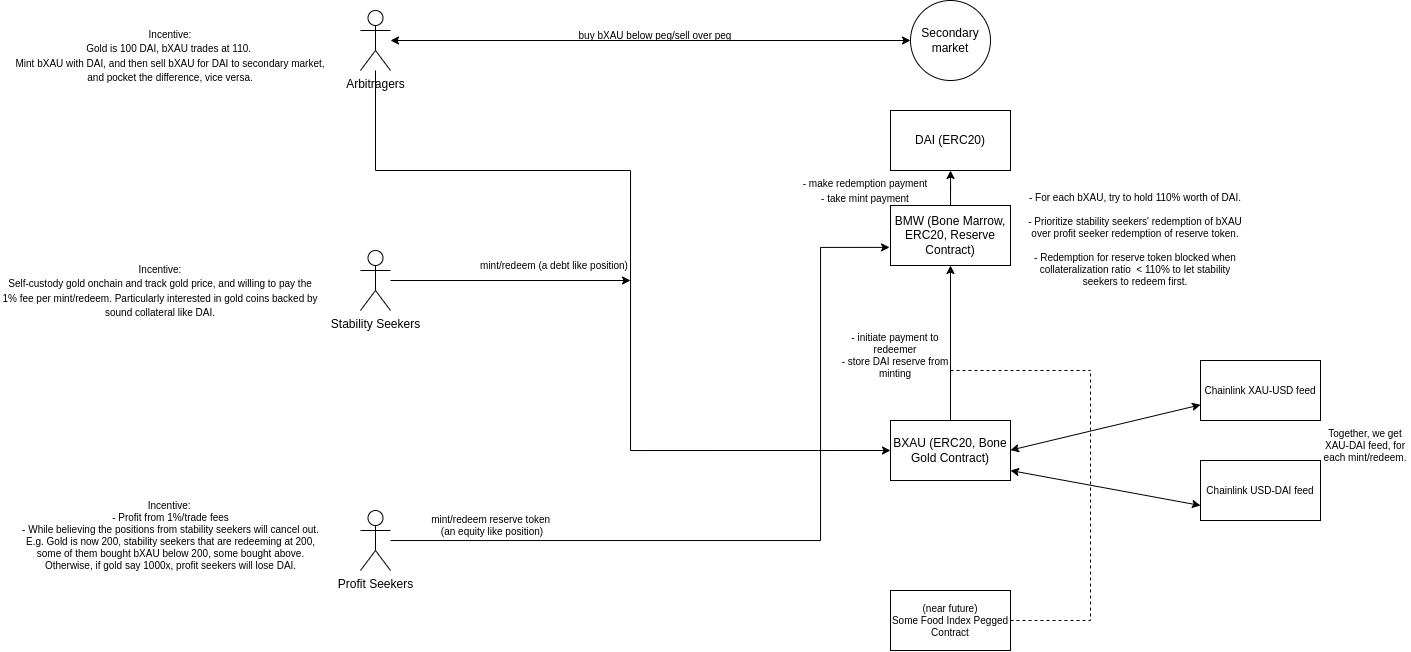

The diagram above was exported from draw.io. Its source (the exported page's mxGraphModel, read from the mxfile embedded in the PNG):
<mxGraphModel dx="2879" dy="797" grid="1" gridSize="10" guides="1" tooltips="1" connect="1" arrows="1" fold="1" page="1" pageScale="1" pageWidth="850" pageHeight="1100" math="0" shadow="0">
  <root>
    <mxCell id="0" />
    <mxCell id="1" parent="0" />
    <mxCell id="NYC-ekhDSfmLqSg_-tk3-53" style="edgeStyle=orthogonalEdgeStyle;rounded=0;orthogonalLoop=1;jettySize=auto;html=1;entryX=0;entryY=0.5;entryDx=0;entryDy=0;fontSize=10;" parent="1" source="NYC-ekhDSfmLqSg_-tk3-4" target="NYC-ekhDSfmLqSg_-tk3-10" edge="1">
      <mxGeometry relative="1" as="geometry">
        <Array as="points">
          <mxPoint x="125" y="310" />
          <mxPoint x="380" y="310" />
          <mxPoint x="380" y="590" />
        </Array>
      </mxGeometry>
    </mxCell>
    <mxCell id="NYC-ekhDSfmLqSg_-tk3-4" value="Arbitragers" style="shape=umlActor;verticalLabelPosition=bottom;verticalAlign=top;html=1;outlineConnect=0;" parent="1" vertex="1">
      <mxGeometry x="110" y="150" width="30" height="60" as="geometry" />
    </mxCell>
    <mxCell id="NYC-ekhDSfmLqSg_-tk3-34" style="edgeStyle=orthogonalEdgeStyle;rounded=0;orthogonalLoop=1;jettySize=auto;html=1;entryX=-0.008;entryY=0.698;entryDx=0;entryDy=0;entryPerimeter=0;fontSize=10;" parent="1" source="NYC-ekhDSfmLqSg_-tk3-6" target="NYC-ekhDSfmLqSg_-tk3-9" edge="1">
      <mxGeometry relative="1" as="geometry">
        <Array as="points">
          <mxPoint x="570" y="680" />
          <mxPoint x="570" y="387" />
        </Array>
      </mxGeometry>
    </mxCell>
    <mxCell id="NYC-ekhDSfmLqSg_-tk3-6" value="Profit Seekers" style="shape=umlActor;verticalLabelPosition=bottom;verticalAlign=top;html=1;outlineConnect=0;" parent="1" vertex="1">
      <mxGeometry x="110" y="650" width="30" height="60" as="geometry" />
    </mxCell>
    <mxCell id="ibbecNt4lEsA3OWnRgsO-2" style="edgeStyle=orthogonalEdgeStyle;rounded=0;orthogonalLoop=1;jettySize=auto;html=1;entryX=0.5;entryY=1;entryDx=0;entryDy=0;" edge="1" parent="1" source="NYC-ekhDSfmLqSg_-tk3-9" target="ibbecNt4lEsA3OWnRgsO-1">
      <mxGeometry relative="1" as="geometry" />
    </mxCell>
    <mxCell id="NYC-ekhDSfmLqSg_-tk3-9" value="BMW (Bone Marrow, ERC20, Reserve Contract)" style="rounded=0;whiteSpace=wrap;html=1;" parent="1" vertex="1">
      <mxGeometry x="640" y="345" width="120" height="60" as="geometry" />
    </mxCell>
    <mxCell id="NYC-ekhDSfmLqSg_-tk3-32" style="edgeStyle=orthogonalEdgeStyle;rounded=0;orthogonalLoop=1;jettySize=auto;html=1;exitX=0.5;exitY=0;exitDx=0;exitDy=0;entryX=0.5;entryY=1;entryDx=0;entryDy=0;fontSize=10;" parent="1" source="NYC-ekhDSfmLqSg_-tk3-10" target="NYC-ekhDSfmLqSg_-tk3-9" edge="1">
      <mxGeometry relative="1" as="geometry" />
    </mxCell>
    <mxCell id="NYC-ekhDSfmLqSg_-tk3-10" value="BXAU (ERC20, Bone Gold Contract)" style="rounded=0;whiteSpace=wrap;html=1;" parent="1" vertex="1">
      <mxGeometry x="640" y="560" width="120" height="60" as="geometry" />
    </mxCell>
    <mxCell id="NYC-ekhDSfmLqSg_-tk3-55" style="edgeStyle=orthogonalEdgeStyle;rounded=0;orthogonalLoop=1;jettySize=auto;html=1;fontSize=10;" parent="1" source="NYC-ekhDSfmLqSg_-tk3-13" edge="1">
      <mxGeometry relative="1" as="geometry">
        <mxPoint x="380" y="420" as="targetPoint" />
      </mxGeometry>
    </mxCell>
    <mxCell id="NYC-ekhDSfmLqSg_-tk3-13" value="Stability Seekers" style="shape=umlActor;verticalLabelPosition=bottom;verticalAlign=top;html=1;outlineConnect=0;" parent="1" vertex="1">
      <mxGeometry x="110" y="390" width="30" height="60" as="geometry" />
    </mxCell>
    <mxCell id="NYC-ekhDSfmLqSg_-tk3-14" value="Secondary market" style="ellipse;whiteSpace=wrap;html=1;aspect=fixed;" parent="1" vertex="1">
      <mxGeometry x="660" y="140" width="80" height="80" as="geometry" />
    </mxCell>
    <mxCell id="NYC-ekhDSfmLqSg_-tk3-17" value="&lt;font style=&quot;font-size: 10px;&quot;&gt;Incentive:&lt;br&gt;Gold is 100 DAI, bXAU trades at 110. &lt;br&gt;Mint bXAU with DAI, and then sell bXAU for DAI to secondary market, and pocket the difference, vice versa.&lt;/font&gt;" style="text;html=1;strokeColor=none;fillColor=none;align=center;verticalAlign=middle;whiteSpace=wrap;rounded=0;" parent="1" vertex="1">
      <mxGeometry x="-240" y="180" width="320" height="30" as="geometry" />
    </mxCell>
    <mxCell id="NYC-ekhDSfmLqSg_-tk3-21" value="" style="endArrow=classic;startArrow=classic;html=1;rounded=0;fontSize=10;entryX=0;entryY=0.5;entryDx=0;entryDy=0;" parent="1" source="NYC-ekhDSfmLqSg_-tk3-4" target="NYC-ekhDSfmLqSg_-tk3-14" edge="1">
      <mxGeometry width="50" height="50" relative="1" as="geometry">
        <mxPoint x="140" y="310" as="sourcePoint" />
        <mxPoint x="560" y="330" as="targetPoint" />
      </mxGeometry>
    </mxCell>
    <mxCell id="NYC-ekhDSfmLqSg_-tk3-25" value="buy bXAU below peg/sell over peg" style="text;html=1;strokeColor=none;fillColor=none;align=center;verticalAlign=middle;whiteSpace=wrap;rounded=0;fontSize=10;" parent="1" vertex="1">
      <mxGeometry x="320" y="160" width="170" height="30" as="geometry" />
    </mxCell>
    <mxCell id="NYC-ekhDSfmLqSg_-tk3-31" value="- initiate payment to redeemer&lt;br&gt;- store DAI reserve from minting" style="text;html=1;strokeColor=none;fillColor=none;align=center;verticalAlign=middle;whiteSpace=wrap;rounded=0;fontSize=10;" parent="1" vertex="1">
      <mxGeometry x="590" y="480" width="110" height="30" as="geometry" />
    </mxCell>
    <mxCell id="NYC-ekhDSfmLqSg_-tk3-35" value="mint/redeem reserve token &lt;br&gt;(an equity like position)" style="text;html=1;strokeColor=none;fillColor=none;align=center;verticalAlign=middle;whiteSpace=wrap;rounded=0;fontSize=10;" parent="1" vertex="1">
      <mxGeometry x="132.5" y="650" width="217.5" height="30" as="geometry" />
    </mxCell>
    <mxCell id="NYC-ekhDSfmLqSg_-tk3-36" value="Incentive:&amp;nbsp;&lt;br&gt;- Profit from 1%/trade fees&lt;br&gt;- While believing the positions from stability seekers will cancel out. E.g. Gold is now 200, stability seekers that are redeeming at 200, some of them bought bXAU below 200, some bought above. Otherwise, if gold say 1000x, profit seekers will lose DAI." style="text;html=1;strokeColor=none;fillColor=none;align=center;verticalAlign=middle;whiteSpace=wrap;rounded=0;fontSize=10;" parent="1" vertex="1">
      <mxGeometry x="-237.5" y="660" width="315" height="30" as="geometry" />
    </mxCell>
    <mxCell id="NYC-ekhDSfmLqSg_-tk3-39" value="&lt;font style=&quot;font-size: 10px;&quot;&gt;Incentive:&lt;br&gt;Self-custody gold onchain and track gold price, and willing to pay the 1% fee per mint/redeem. Particularly interested in gold coins backed by sound collateral like DAI.&lt;br&gt;&lt;/font&gt;" style="text;html=1;strokeColor=none;fillColor=none;align=center;verticalAlign=middle;whiteSpace=wrap;rounded=0;" parent="1" vertex="1">
      <mxGeometry x="-250" y="415" width="320" height="30" as="geometry" />
    </mxCell>
    <mxCell id="NYC-ekhDSfmLqSg_-tk3-40" value="- For each bXAU, try to hold 110% worth of DAI.&lt;br&gt;&lt;br&gt;- Prioritize stability seekers' redemption of bXAU over profit seeker redemption of reserve token.&lt;br&gt;&lt;br&gt;- Redemption for reserve token blocked when collateralization ratio&amp;nbsp; &amp;lt; 110% to let stability seekers to redeem first.&lt;br&gt;&amp;nbsp;" style="text;html=1;strokeColor=none;fillColor=none;align=center;verticalAlign=middle;whiteSpace=wrap;rounded=0;fontSize=10;" parent="1" vertex="1">
      <mxGeometry x="770" y="370" width="230" height="30" as="geometry" />
    </mxCell>
    <mxCell id="NYC-ekhDSfmLqSg_-tk3-41" value="(near future)&lt;br&gt;Some Food Index Pegged Contract" style="rounded=0;whiteSpace=wrap;html=1;fontSize=10;" parent="1" vertex="1">
      <mxGeometry x="640" y="730" width="120" height="60" as="geometry" />
    </mxCell>
    <mxCell id="NYC-ekhDSfmLqSg_-tk3-54" value="mint/redeem (a debt like position)" style="text;html=1;strokeColor=none;fillColor=none;align=center;verticalAlign=middle;whiteSpace=wrap;rounded=0;fontSize=10;" parent="1" vertex="1">
      <mxGeometry x="210" y="390" width="187.5" height="30" as="geometry" />
    </mxCell>
    <mxCell id="NYC-ekhDSfmLqSg_-tk3-59" value="Chainlink XAU-USD feed" style="rounded=0;whiteSpace=wrap;html=1;fontSize=10;gradientColor=none;" parent="1" vertex="1">
      <mxGeometry x="950" y="500" width="120" height="60" as="geometry" />
    </mxCell>
    <mxCell id="NYC-ekhDSfmLqSg_-tk3-60" value="" style="endArrow=classic;startArrow=classic;html=1;rounded=0;fontSize=10;" parent="1" target="NYC-ekhDSfmLqSg_-tk3-59" edge="1">
      <mxGeometry width="50" height="50" relative="1" as="geometry">
        <mxPoint x="760" y="589.66" as="sourcePoint" />
        <mxPoint x="840" y="589.66" as="targetPoint" />
      </mxGeometry>
    </mxCell>
    <mxCell id="NYC-ekhDSfmLqSg_-tk3-61" value="Chainlink USD-DAI feed" style="rounded=0;whiteSpace=wrap;html=1;fontSize=10;gradientColor=none;" parent="1" vertex="1">
      <mxGeometry x="950" y="600" width="120" height="60" as="geometry" />
    </mxCell>
    <mxCell id="NYC-ekhDSfmLqSg_-tk3-62" value="" style="endArrow=classic;startArrow=classic;html=1;rounded=0;fontSize=10;entryX=0;entryY=0.75;entryDx=0;entryDy=0;" parent="1" target="NYC-ekhDSfmLqSg_-tk3-61" edge="1">
      <mxGeometry width="50" height="50" relative="1" as="geometry">
        <mxPoint x="760" y="610" as="sourcePoint" />
        <mxPoint x="810" y="560" as="targetPoint" />
      </mxGeometry>
    </mxCell>
    <mxCell id="NYC-ekhDSfmLqSg_-tk3-63" value="Together, we get XAU-DAI feed, for each mint/redeem." style="text;html=1;strokeColor=none;fillColor=none;align=center;verticalAlign=middle;whiteSpace=wrap;rounded=0;fontSize=10;" parent="1" vertex="1">
      <mxGeometry x="1070" y="570" width="90" height="30" as="geometry" />
    </mxCell>
    <mxCell id="NYC-ekhDSfmLqSg_-tk3-65" value="" style="endArrow=none;dashed=1;html=1;rounded=0;fontSize=10;" parent="1" edge="1">
      <mxGeometry width="50" height="50" relative="1" as="geometry">
        <mxPoint x="760" y="760" as="sourcePoint" />
        <mxPoint x="840" y="510" as="targetPoint" />
        <Array as="points">
          <mxPoint x="800" y="760" />
          <mxPoint x="840" y="760" />
        </Array>
      </mxGeometry>
    </mxCell>
    <mxCell id="NYC-ekhDSfmLqSg_-tk3-66" value="" style="endArrow=none;dashed=1;html=1;rounded=0;fontSize=10;exitX=1;exitY=1;exitDx=0;exitDy=0;" parent="1" source="NYC-ekhDSfmLqSg_-tk3-31" edge="1">
      <mxGeometry width="50" height="50" relative="1" as="geometry">
        <mxPoint x="750" y="510" as="sourcePoint" />
        <mxPoint x="840" y="510" as="targetPoint" />
      </mxGeometry>
    </mxCell>
    <mxCell id="ibbecNt4lEsA3OWnRgsO-1" value="DAI (ERC20)" style="rounded=0;whiteSpace=wrap;html=1;" vertex="1" parent="1">
      <mxGeometry x="640" y="250" width="120" height="60" as="geometry" />
    </mxCell>
    <mxCell id="ibbecNt4lEsA3OWnRgsO-3" value="&lt;font style=&quot;font-size: 10px;&quot;&gt;- make redemption payment&lt;br&gt;- take mint payment&lt;/font&gt;" style="text;html=1;strokeColor=none;fillColor=none;align=center;verticalAlign=middle;whiteSpace=wrap;rounded=0;" vertex="1" parent="1">
      <mxGeometry x="530" y="315" width="170" height="30" as="geometry" />
    </mxCell>
  </root>
</mxGraphModel>